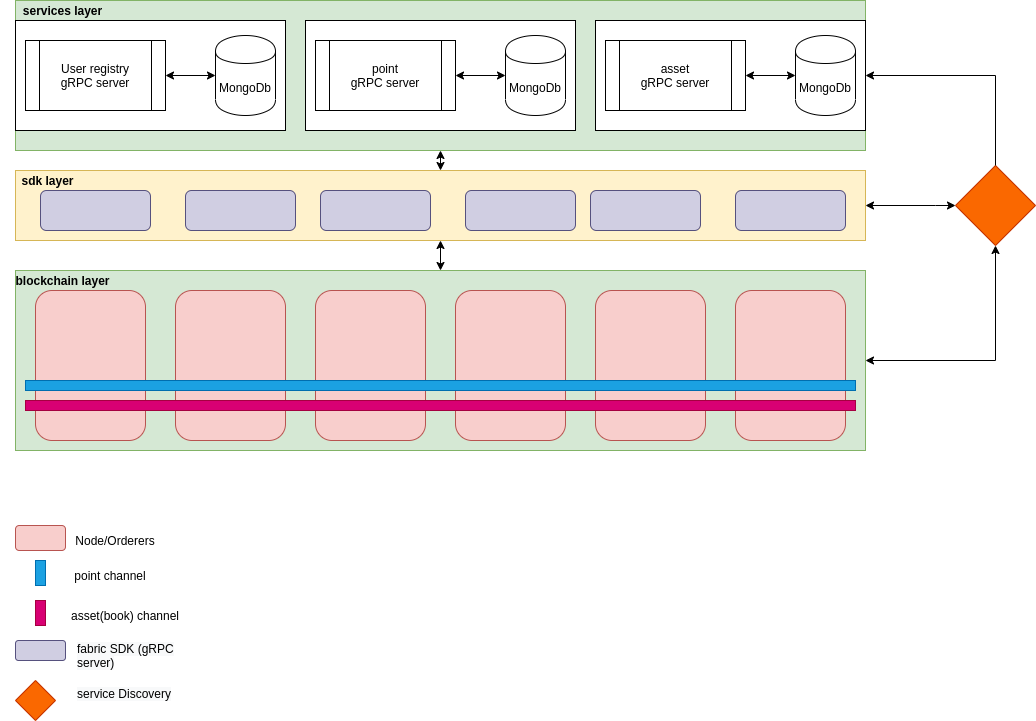

The diagram above was exported from draw.io. Its source (the exported page's mxGraphModel, read from the mxfile embedded in the PNG):
<mxGraphModel dx="2249" dy="778" grid="1" gridSize="10" guides="1" tooltips="1" connect="1" arrows="1" fold="1" page="1" pageScale="1" pageWidth="827" pageHeight="1169" math="0" shadow="0">
  <root>
    <mxCell id="0" />
    <mxCell id="1" parent="0" />
    <mxCell id="2" value="" style="rounded=1;whiteSpace=wrap;html=1;fillColor=#f8cecc;strokeColor=#b85450;" vertex="1" parent="1">
      <mxGeometry y="525" width="50" height="25" as="geometry" />
    </mxCell>
    <mxCell id="3" value="Node/Orderers" style="text;html=1;strokeColor=none;fillColor=none;align=center;verticalAlign=middle;whiteSpace=wrap;rounded=0;" vertex="1" parent="1">
      <mxGeometry x="80" y="530" width="40" height="20" as="geometry" />
    </mxCell>
    <mxCell id="4" value="" style="rounded=0;whiteSpace=wrap;html=1;fillColor=#1ba1e2;strokeColor=#006EAF;fontColor=#ffffff;" vertex="1" parent="1">
      <mxGeometry x="20" y="560" width="10" height="25" as="geometry" />
    </mxCell>
    <mxCell id="5" value="point channel" style="text;html=1;strokeColor=none;fillColor=none;align=center;verticalAlign=middle;whiteSpace=wrap;rounded=0;" vertex="1" parent="1">
      <mxGeometry x="50" y="565" width="90" height="20" as="geometry" />
    </mxCell>
    <mxCell id="6" value="" style="rounded=0;whiteSpace=wrap;html=1;fillColor=#d80073;strokeColor=#A50040;fontColor=#ffffff;" vertex="1" parent="1">
      <mxGeometry x="20" y="600" width="10" height="25" as="geometry" />
    </mxCell>
    <mxCell id="7" value="asset(book) channel" style="text;html=1;strokeColor=none;fillColor=none;align=center;verticalAlign=middle;whiteSpace=wrap;rounded=0;" vertex="1" parent="1">
      <mxGeometry x="50" y="605" width="120" height="20" as="geometry" />
    </mxCell>
    <mxCell id="8" style="edgeStyle=orthogonalEdgeStyle;rounded=0;orthogonalLoop=1;jettySize=auto;html=1;entryX=0.5;entryY=1;entryDx=0;entryDy=0;startArrow=classic;startFill=1;" edge="1" source="9" target="30" parent="1">
      <mxGeometry relative="1" as="geometry" />
    </mxCell>
    <mxCell id="9" value="" style="rounded=0;whiteSpace=wrap;html=1;fillColor=#d5e8d4;strokeColor=#82b366;" vertex="1" parent="1">
      <mxGeometry y="270" width="850" height="180" as="geometry" />
    </mxCell>
    <mxCell id="10" value="" style="rounded=1;whiteSpace=wrap;html=1;fillColor=#f8cecc;strokeColor=#b85450;" vertex="1" parent="1">
      <mxGeometry x="720" y="290" width="110" height="150" as="geometry" />
    </mxCell>
    <mxCell id="11" style="edgeStyle=orthogonalEdgeStyle;rounded=0;orthogonalLoop=1;jettySize=auto;html=1;entryX=0.5;entryY=0;entryDx=0;entryDy=0;startArrow=classic;startFill=1;exitX=0.5;exitY=1;exitDx=0;exitDy=0;" edge="1" source="32" target="21" parent="1">
      <mxGeometry relative="1" as="geometry">
        <mxPoint x="425" y="130" as="sourcePoint" />
      </mxGeometry>
    </mxCell>
    <mxCell id="12" value="" style="rounded=1;whiteSpace=wrap;html=1;fillColor=#f8cecc;strokeColor=#b85450;" vertex="1" parent="1">
      <mxGeometry x="580" y="290" width="110" height="150" as="geometry" />
    </mxCell>
    <mxCell id="13" value="" style="rounded=1;whiteSpace=wrap;html=1;fillColor=#f8cecc;strokeColor=#b85450;" vertex="1" parent="1">
      <mxGeometry x="440" y="290" width="110" height="150" as="geometry" />
    </mxCell>
    <mxCell id="14" value="" style="rounded=1;whiteSpace=wrap;html=1;fillColor=#f8cecc;strokeColor=#b85450;" vertex="1" parent="1">
      <mxGeometry x="300" y="290" width="110" height="150" as="geometry" />
    </mxCell>
    <mxCell id="15" value="" style="rounded=1;whiteSpace=wrap;html=1;fillColor=#f8cecc;strokeColor=#b85450;" vertex="1" parent="1">
      <mxGeometry x="160" y="290" width="110" height="150" as="geometry" />
    </mxCell>
    <mxCell id="16" value="" style="rounded=1;whiteSpace=wrap;html=1;fillColor=#f8cecc;strokeColor=#b85450;" vertex="1" parent="1">
      <mxGeometry x="20" y="290" width="110" height="150" as="geometry" />
    </mxCell>
    <mxCell id="17" value="" style="rounded=0;whiteSpace=wrap;html=1;fillColor=#d80073;strokeColor=#A50040;fontColor=#ffffff;" vertex="1" parent="1">
      <mxGeometry x="10" y="400" width="830" height="10" as="geometry" />
    </mxCell>
    <mxCell id="18" value="" style="rounded=0;whiteSpace=wrap;html=1;fillColor=#1ba1e2;strokeColor=#006EAF;fontColor=#ffffff;" vertex="1" parent="1">
      <mxGeometry x="10" y="380" width="830" height="10" as="geometry" />
    </mxCell>
    <mxCell id="19" style="edgeStyle=orthogonalEdgeStyle;rounded=0;orthogonalLoop=1;jettySize=auto;html=1;startArrow=classic;startFill=1;" edge="1" source="21" target="30" parent="1">
      <mxGeometry relative="1" as="geometry">
        <Array as="points">
          <mxPoint x="920" y="205" />
          <mxPoint x="920" y="205" />
        </Array>
      </mxGeometry>
    </mxCell>
    <mxCell id="20" style="edgeStyle=orthogonalEdgeStyle;rounded=0;orthogonalLoop=1;jettySize=auto;html=1;entryX=0.5;entryY=0;entryDx=0;entryDy=0;startArrow=classic;startFill=1;" edge="1" source="21" target="9" parent="1">
      <mxGeometry relative="1" as="geometry" />
    </mxCell>
    <mxCell id="21" value="" style="rounded=0;whiteSpace=wrap;html=1;fillColor=#fff2cc;strokeColor=#d6b656;" vertex="1" parent="1">
      <mxGeometry y="170" width="850" height="70" as="geometry" />
    </mxCell>
    <mxCell id="22" value="" style="rounded=1;whiteSpace=wrap;html=1;fillColor=#d0cee2;strokeColor=#56517e;" vertex="1" parent="1">
      <mxGeometry x="25" y="190" width="110" height="40" as="geometry" />
    </mxCell>
    <mxCell id="23" value="" style="rounded=1;whiteSpace=wrap;html=1;fillColor=#d0cee2;strokeColor=#56517e;" vertex="1" parent="1">
      <mxGeometry x="170" y="190" width="110" height="40" as="geometry" />
    </mxCell>
    <mxCell id="24" value="" style="rounded=1;whiteSpace=wrap;html=1;fillColor=#d0cee2;strokeColor=#56517e;" vertex="1" parent="1">
      <mxGeometry x="305" y="190" width="110" height="40" as="geometry" />
    </mxCell>
    <mxCell id="25" value="" style="rounded=1;whiteSpace=wrap;html=1;fillColor=#d0cee2;strokeColor=#56517e;" vertex="1" parent="1">
      <mxGeometry x="450" y="190" width="110" height="40" as="geometry" />
    </mxCell>
    <mxCell id="26" value="" style="rounded=1;whiteSpace=wrap;html=1;fillColor=#d0cee2;strokeColor=#56517e;" vertex="1" parent="1">
      <mxGeometry x="575" y="190" width="110" height="40" as="geometry" />
    </mxCell>
    <mxCell id="27" value="" style="rounded=1;whiteSpace=wrap;html=1;fillColor=#d0cee2;strokeColor=#56517e;" vertex="1" parent="1">
      <mxGeometry x="720" y="190" width="110" height="40" as="geometry" />
    </mxCell>
    <mxCell id="28" value="" style="rounded=1;whiteSpace=wrap;html=1;fillColor=#d0cee2;strokeColor=#56517e;" vertex="1" parent="1">
      <mxGeometry y="640" width="50" height="20" as="geometry" />
    </mxCell>
    <mxCell id="29" value="&lt;span style=&quot;color: rgb(0 , 0 , 0) ; font-family: &amp;#34;helvetica&amp;#34; ; font-size: 12px ; font-style: normal ; font-weight: 400 ; letter-spacing: normal ; text-align: center ; text-indent: 0px ; text-transform: none ; word-spacing: 0px ; background-color: rgb(248 , 249 , 250) ; float: none ; display: inline&quot;&gt;fabric SDK (gRPC server)&lt;/span&gt;" style="text;whiteSpace=wrap;html=1;" vertex="1" parent="1">
      <mxGeometry x="60" y="635" width="100" height="30" as="geometry" />
    </mxCell>
    <mxCell id="30" value="" style="rhombus;whiteSpace=wrap;html=1;fillColor=#fa6800;strokeColor=#C73500;fontColor=#ffffff;" vertex="1" parent="1">
      <mxGeometry x="940" y="165" width="80" height="80" as="geometry" />
    </mxCell>
    <mxCell id="31" style="edgeStyle=orthogonalEdgeStyle;rounded=0;orthogonalLoop=1;jettySize=auto;html=1;entryX=0.5;entryY=0;entryDx=0;entryDy=0;startArrow=classic;startFill=1;endArrow=none;endFill=0;" edge="1" source="32" target="30" parent="1">
      <mxGeometry relative="1" as="geometry" />
    </mxCell>
    <mxCell id="32" value="" style="rounded=0;whiteSpace=wrap;html=1;fillColor=#d5e8d4;strokeColor=#82b366;align=left;" vertex="1" parent="1">
      <mxGeometry width="850" height="150" as="geometry" />
    </mxCell>
    <mxCell id="33" value="" style="rounded=0;whiteSpace=wrap;html=1;" vertex="1" parent="1">
      <mxGeometry y="20" width="270" height="110" as="geometry" />
    </mxCell>
    <mxCell id="34" style="edgeStyle=orthogonalEdgeStyle;rounded=0;orthogonalLoop=1;jettySize=auto;html=1;startArrow=classic;startFill=1;" edge="1" source="35" target="36" parent="1">
      <mxGeometry relative="1" as="geometry" />
    </mxCell>
    <mxCell id="35" value="MongoDb" style="shape=cylinder;whiteSpace=wrap;html=1;boundedLbl=1;backgroundOutline=1;" vertex="1" parent="1">
      <mxGeometry x="200" y="35" width="60" height="80" as="geometry" />
    </mxCell>
    <mxCell id="36" value="&lt;span&gt;User registry&lt;/span&gt;&lt;br&gt;&lt;span&gt;gRPC server&lt;/span&gt;" style="shape=process;whiteSpace=wrap;html=1;backgroundOutline=1;" vertex="1" parent="1">
      <mxGeometry x="10" y="40" width="140" height="70" as="geometry" />
    </mxCell>
    <mxCell id="37" value="" style="rounded=0;whiteSpace=wrap;html=1;" vertex="1" parent="1">
      <mxGeometry x="290" y="20" width="270" height="110" as="geometry" />
    </mxCell>
    <mxCell id="38" style="edgeStyle=orthogonalEdgeStyle;rounded=0;orthogonalLoop=1;jettySize=auto;html=1;startArrow=classic;startFill=1;" edge="1" source="39" target="40" parent="1">
      <mxGeometry relative="1" as="geometry" />
    </mxCell>
    <mxCell id="39" value="MongoDb" style="shape=cylinder;whiteSpace=wrap;html=1;boundedLbl=1;backgroundOutline=1;" vertex="1" parent="1">
      <mxGeometry x="490" y="35" width="60" height="80" as="geometry" />
    </mxCell>
    <mxCell id="40" value="point&lt;br&gt;gRPC server" style="shape=process;whiteSpace=wrap;html=1;backgroundOutline=1;" vertex="1" parent="1">
      <mxGeometry x="300" y="40" width="140" height="70" as="geometry" />
    </mxCell>
    <mxCell id="41" value="" style="rounded=0;whiteSpace=wrap;html=1;" vertex="1" parent="1">
      <mxGeometry x="580" y="20" width="270" height="110" as="geometry" />
    </mxCell>
    <mxCell id="42" style="edgeStyle=orthogonalEdgeStyle;rounded=0;orthogonalLoop=1;jettySize=auto;html=1;startArrow=classic;startFill=1;" edge="1" source="43" target="44" parent="1">
      <mxGeometry relative="1" as="geometry" />
    </mxCell>
    <mxCell id="43" value="MongoDb" style="shape=cylinder;whiteSpace=wrap;html=1;boundedLbl=1;backgroundOutline=1;" vertex="1" parent="1">
      <mxGeometry x="780" y="35" width="60" height="80" as="geometry" />
    </mxCell>
    <mxCell id="44" value="asset&lt;br&gt;gRPC server" style="shape=process;whiteSpace=wrap;html=1;backgroundOutline=1;" vertex="1" parent="1">
      <mxGeometry x="590" y="40" width="140" height="70" as="geometry" />
    </mxCell>
    <mxCell id="45" value="" style="rhombus;whiteSpace=wrap;html=1;fillColor=#fa6800;strokeColor=#C73500;fontColor=#ffffff;" vertex="1" parent="1">
      <mxGeometry y="680" width="40" height="40" as="geometry" />
    </mxCell>
    <mxCell id="46" value="&lt;span style=&quot;color: rgb(0 , 0 , 0) ; font-family: &amp;#34;helvetica&amp;#34; ; font-size: 12px ; font-style: normal ; font-weight: 400 ; letter-spacing: normal ; text-align: center ; text-indent: 0px ; text-transform: none ; word-spacing: 0px ; background-color: rgb(248 , 249 , 250) ; float: none ; display: inline&quot;&gt;service Discovery&lt;/span&gt;" style="text;whiteSpace=wrap;html=1;" vertex="1" parent="1">
      <mxGeometry x="60" y="680" width="100" height="30" as="geometry" />
    </mxCell>
    <mxCell id="47" value="&lt;b&gt;services layer&lt;/b&gt;" style="text;html=1;strokeColor=none;fillColor=none;align=center;verticalAlign=middle;whiteSpace=wrap;rounded=0;" vertex="1" parent="1">
      <mxGeometry width="95" height="20" as="geometry" />
    </mxCell>
    <mxCell id="48" value="&lt;b&gt;sdk layer&lt;/b&gt;" style="text;html=1;strokeColor=none;fillColor=none;align=center;verticalAlign=middle;whiteSpace=wrap;rounded=0;" vertex="1" parent="1">
      <mxGeometry x="-15" y="170" width="95" height="20" as="geometry" />
    </mxCell>
    <mxCell id="49" value="&lt;b&gt;blockchain layer&lt;/b&gt;" style="text;html=1;strokeColor=none;fillColor=none;align=center;verticalAlign=middle;whiteSpace=wrap;rounded=0;" vertex="1" parent="1">
      <mxGeometry x="-5" y="270" width="105" height="20" as="geometry" />
    </mxCell>
  </root>
</mxGraphModel>